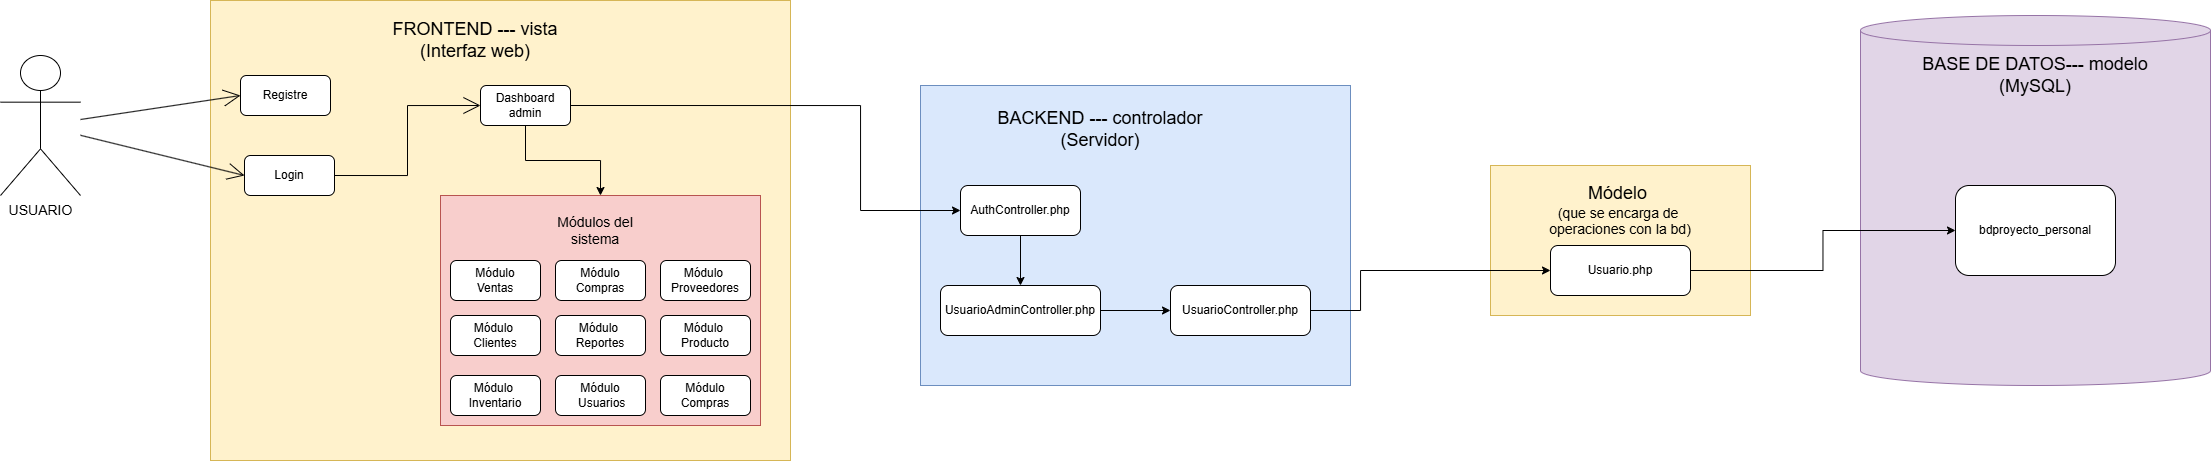

The diagram above was exported from draw.io. Its source (the exported page's mxGraphModel, read from the mxfile embedded in the PNG):
<mxGraphModel dx="905" dy="489" grid="1" gridSize="10" guides="1" tooltips="1" connect="1" arrows="1" fold="1" page="1" pageScale="1" pageWidth="827" pageHeight="1169" math="0" shadow="0">
  <root>
    <mxCell id="0" />
    <mxCell id="1" parent="0" />
    <mxCell id="gfsvx0X5yrWfVB8J9SFq-1" parent="1" style="shape=umlActor;verticalLabelPosition=bottom;verticalAlign=top;html=1;outlineConnect=0;" value="&lt;font style=&quot;font-size: 14px;&quot;&gt;USUARIO&lt;/font&gt;" vertex="1">
      <mxGeometry height="140" width="80" x="80" y="60" as="geometry" />
    </mxCell>
    <mxCell id="gfsvx0X5yrWfVB8J9SFq-3" parent="1" style="rounded=0;whiteSpace=wrap;html=1;fillColor=#fff2cc;strokeColor=#d6b656;" value="" vertex="1">
      <mxGeometry height="460" width="580" x="290" y="5" as="geometry" />
    </mxCell>
    <mxCell id="gfsvx0X5yrWfVB8J9SFq-4" parent="1" style="text;html=1;whiteSpace=wrap;strokeColor=none;fillColor=none;align=center;verticalAlign=middle;rounded=0;" value="&lt;font style=&quot;font-size: 18px;&quot;&gt;FRONTEND --- vista&lt;/font&gt;&lt;div&gt;&lt;font style=&quot;font-size: 18px;&quot;&gt;(Interfaz web)&lt;/font&gt;&lt;/div&gt;" vertex="1">
      <mxGeometry height="30" width="220" x="445" y="30" as="geometry" />
    </mxCell>
    <mxCell id="gfsvx0X5yrWfVB8J9SFq-5" edge="1" parent="1" source="gfsvx0X5yrWfVB8J9SFq-1" style="endArrow=open;html=1;rounded=0;entryX=0;entryY=0.5;entryDx=0;entryDy=0;endFill=0;endSize=15;" target="gfsvx0X5yrWfVB8J9SFq-7" value="">
      <mxGeometry height="50" relative="1" width="50" as="geometry">
        <mxPoint x="190" y="190" as="sourcePoint" />
        <mxPoint x="440" y="180" as="targetPoint" />
      </mxGeometry>
    </mxCell>
    <mxCell id="gfsvx0X5yrWfVB8J9SFq-6" parent="1" style="rounded=1;whiteSpace=wrap;html=1;" value="Login" vertex="1">
      <mxGeometry height="40" width="90" x="324" y="160" as="geometry" />
    </mxCell>
    <mxCell id="gfsvx0X5yrWfVB8J9SFq-7" parent="1" style="rounded=1;whiteSpace=wrap;html=1;" value="Registre" vertex="1">
      <mxGeometry height="40" width="90" x="320" y="80" as="geometry" />
    </mxCell>
    <mxCell id="gfsvx0X5yrWfVB8J9SFq-8" parent="1" style="rounded=1;whiteSpace=wrap;html=1;" value="Dashboard admin" vertex="1">
      <mxGeometry height="40" width="90" x="560" y="90" as="geometry" />
    </mxCell>
    <mxCell id="gfsvx0X5yrWfVB8J9SFq-17" parent="1" style="rounded=0;whiteSpace=wrap;html=1;fillColor=#dae8fc;strokeColor=#6c8ebf;" value="" vertex="1">
      <mxGeometry height="300" width="430" x="1000" y="90" as="geometry" />
    </mxCell>
    <mxCell id="gfsvx0X5yrWfVB8J9SFq-18" edge="1" parent="1" source="gfsvx0X5yrWfVB8J9SFq-1" style="endArrow=open;html=1;rounded=0;entryX=0;entryY=0.5;entryDx=0;entryDy=0;endFill=0;endSize=15;" target="gfsvx0X5yrWfVB8J9SFq-6" value="">
      <mxGeometry height="50" relative="1" width="50" as="geometry">
        <mxPoint x="520" y="250" as="sourcePoint" />
        <mxPoint x="570" y="200" as="targetPoint" />
      </mxGeometry>
    </mxCell>
    <mxCell id="gfsvx0X5yrWfVB8J9SFq-19" edge="1" parent="1" source="gfsvx0X5yrWfVB8J9SFq-6" style="endArrow=open;html=1;rounded=0;exitX=1;exitY=0.5;exitDx=0;exitDy=0;entryX=0;entryY=0.5;entryDx=0;entryDy=0;edgeStyle=orthogonalEdgeStyle;endFill=0;endSize=15;" target="gfsvx0X5yrWfVB8J9SFq-8" value="">
      <mxGeometry height="50" relative="1" width="50" as="geometry">
        <mxPoint x="520" y="250" as="sourcePoint" />
        <mxPoint x="570" y="200" as="targetPoint" />
      </mxGeometry>
    </mxCell>
    <mxCell id="gfsvx0X5yrWfVB8J9SFq-28" parent="1" style="text;html=1;whiteSpace=wrap;strokeColor=none;fillColor=none;align=center;verticalAlign=middle;rounded=0;" value="&lt;font style=&quot;font-size: 18px;&quot;&gt;BACKEND --- controlador&lt;/font&gt;&lt;div&gt;&lt;span style=&quot;font-size: 18px;&quot;&gt;(Servidor)&lt;br&gt;&lt;/span&gt;&lt;div&gt;&lt;font style=&quot;font-size: 18px;&quot;&gt;&lt;br&gt;&lt;/font&gt;&lt;/div&gt;&lt;/div&gt;" vertex="1">
      <mxGeometry height="30" width="220" x="1070" y="130" as="geometry" />
    </mxCell>
    <mxCell id="gfsvx0X5yrWfVB8J9SFq-29" parent="1" style="shape=cylinder3;whiteSpace=wrap;html=1;boundedLbl=1;backgroundOutline=1;size=15;fillColor=#e1d5e7;strokeColor=#9673a6;" value="" vertex="1">
      <mxGeometry height="370" width="350" x="1940" y="20" as="geometry" />
    </mxCell>
    <mxCell id="gfsvx0X5yrWfVB8J9SFq-30" parent="1" style="text;html=1;whiteSpace=wrap;strokeColor=none;fillColor=none;align=center;verticalAlign=middle;rounded=0;" value="&lt;div&gt;&lt;font style=&quot;font-size: 18px;&quot;&gt;BASE DE DATOS--- modelo&lt;/font&gt;&lt;/div&gt;&lt;div&gt;&lt;font style=&quot;font-size: 18px;&quot;&gt;(MySQL)&lt;/font&gt;&lt;/div&gt;" vertex="1">
      <mxGeometry height="30" width="270" x="1980" y="65" as="geometry" />
    </mxCell>
    <mxCell id="gfsvx0X5yrWfVB8J9SFq-33" parent="1" style="rounded=1;whiteSpace=wrap;html=1;" value="AuthController.php" vertex="1">
      <mxGeometry height="50" width="120" x="1040" y="190" as="geometry" />
    </mxCell>
    <mxCell id="gfsvx0X5yrWfVB8J9SFq-34" parent="1" style="rounded=1;whiteSpace=wrap;html=1;" value="UsuarioController.php" vertex="1">
      <mxGeometry height="50" width="140" x="1250" y="290" as="geometry" />
    </mxCell>
    <mxCell id="gfsvx0X5yrWfVB8J9SFq-35" parent="1" style="rounded=1;whiteSpace=wrap;html=1;" value="bdproyecto_personal" vertex="1">
      <mxGeometry height="90" width="160" x="2035" y="190" as="geometry" />
    </mxCell>
    <mxCell id="gfsvx0X5yrWfVB8J9SFq-54" parent="1" style="rounded=1;whiteSpace=wrap;html=1;" value="UsuarioAdminController.php" vertex="1">
      <mxGeometry height="50" width="160" x="1020" y="290" as="geometry" />
    </mxCell>
    <mxCell id="gfsvx0X5yrWfVB8J9SFq-58" edge="1" parent="1" source="gfsvx0X5yrWfVB8J9SFq-8" style="endArrow=classic;html=1;rounded=0;entryX=0;entryY=0.5;entryDx=0;entryDy=0;exitX=1;exitY=0.5;exitDx=0;exitDy=0;edgeStyle=orthogonalEdgeStyle;" target="gfsvx0X5yrWfVB8J9SFq-33" value="">
      <mxGeometry height="50" relative="1" width="50" as="geometry">
        <Array as="points">
          <mxPoint x="940" y="110" />
          <mxPoint x="940" y="215" />
        </Array>
        <mxPoint x="520" y="290" as="sourcePoint" />
        <mxPoint x="570" y="240" as="targetPoint" />
      </mxGeometry>
    </mxCell>
    <mxCell id="gfsvx0X5yrWfVB8J9SFq-59" edge="1" parent="1" source="gfsvx0X5yrWfVB8J9SFq-33" style="endArrow=classic;html=1;rounded=0;exitX=0.5;exitY=1;exitDx=0;exitDy=0;entryX=0.5;entryY=0;entryDx=0;entryDy=0;" target="gfsvx0X5yrWfVB8J9SFq-54" value="">
      <mxGeometry height="50" relative="1" width="50" as="geometry">
        <mxPoint x="1410" y="370" as="sourcePoint" />
        <mxPoint x="1460" y="320" as="targetPoint" />
      </mxGeometry>
    </mxCell>
    <mxCell id="gfsvx0X5yrWfVB8J9SFq-60" edge="1" parent="1" source="gfsvx0X5yrWfVB8J9SFq-54" style="endArrow=classic;html=1;rounded=0;exitX=1;exitY=0.5;exitDx=0;exitDy=0;" value="">
      <mxGeometry height="50" relative="1" width="50" as="geometry">
        <mxPoint x="1410" y="370" as="sourcePoint" />
        <mxPoint x="1250" y="315" as="targetPoint" />
      </mxGeometry>
    </mxCell>
    <mxCell id="gfsvx0X5yrWfVB8J9SFq-62" parent="1" style="rounded=0;whiteSpace=wrap;html=1;fillColor=#f8cecc;strokeColor=#b85450;" value="" vertex="1">
      <mxGeometry height="230" width="320" x="520" y="200" as="geometry" />
    </mxCell>
    <mxCell id="gfsvx0X5yrWfVB8J9SFq-63" parent="1" style="rounded=1;whiteSpace=wrap;html=1;" value="Módulo&amp;nbsp;&lt;br&gt;Inventario" vertex="1">
      <mxGeometry height="40" width="90" x="530" y="380" as="geometry" />
    </mxCell>
    <mxCell id="gfsvx0X5yrWfVB8J9SFq-64" parent="1" style="rounded=1;whiteSpace=wrap;html=1;" value="Módulo&amp;nbsp;&lt;br&gt;Proveedores" vertex="1">
      <mxGeometry height="40" width="90" x="740" y="265" as="geometry" />
    </mxCell>
    <mxCell id="gfsvx0X5yrWfVB8J9SFq-65" parent="1" style="rounded=1;whiteSpace=wrap;html=1;" value="Módulo&amp;nbsp;&lt;br&gt;Producto" vertex="1">
      <mxGeometry height="40" width="90" x="740" y="320" as="geometry" />
    </mxCell>
    <mxCell id="gfsvx0X5yrWfVB8J9SFq-66" parent="1" style="rounded=1;whiteSpace=wrap;html=1;" value="Módulo&amp;nbsp;&lt;br&gt;Reportes" vertex="1">
      <mxGeometry height="40" width="90" x="635" y="320" as="geometry" />
    </mxCell>
    <mxCell id="gfsvx0X5yrWfVB8J9SFq-67" parent="1" style="rounded=1;whiteSpace=wrap;html=1;" value="Módulo&lt;br&gt;&amp;nbsp;Usuarios" vertex="1">
      <mxGeometry height="40" width="90" x="635" y="380" as="geometry" />
    </mxCell>
    <mxCell id="gfsvx0X5yrWfVB8J9SFq-68" parent="1" style="rounded=1;whiteSpace=wrap;html=1;" value="Módulo &lt;br&gt;Ventas" vertex="1">
      <mxGeometry height="40" width="90" x="530" y="265" as="geometry" />
    </mxCell>
    <mxCell id="gfsvx0X5yrWfVB8J9SFq-69" parent="1" style="rounded=1;whiteSpace=wrap;html=1;" value="Módulo&amp;nbsp; Clientes" vertex="1">
      <mxGeometry height="40" width="90" x="530" y="320" as="geometry" />
    </mxCell>
    <mxCell id="gfsvx0X5yrWfVB8J9SFq-70" parent="1" style="rounded=1;whiteSpace=wrap;html=1;" value="Módulo Compras" vertex="1">
      <mxGeometry height="40" width="90" x="635" y="265" as="geometry" />
    </mxCell>
    <mxCell id="gfsvx0X5yrWfVB8J9SFq-71" parent="1" style="rounded=1;whiteSpace=wrap;html=1;" value="Módulo Compras" vertex="1">
      <mxGeometry height="40" width="90" x="740" y="380" as="geometry" />
    </mxCell>
    <mxCell id="gfsvx0X5yrWfVB8J9SFq-72" edge="1" parent="1" source="gfsvx0X5yrWfVB8J9SFq-8" style="endArrow=classic;html=1;rounded=0;exitX=0.5;exitY=1;exitDx=0;exitDy=0;entryX=0.5;entryY=0;entryDx=0;entryDy=0;edgeStyle=orthogonalEdgeStyle;" target="gfsvx0X5yrWfVB8J9SFq-62" value="">
      <mxGeometry height="50" relative="1" width="50" as="geometry">
        <mxPoint x="520" y="250" as="sourcePoint" />
        <mxPoint x="570" y="200" as="targetPoint" />
      </mxGeometry>
    </mxCell>
    <mxCell id="gfsvx0X5yrWfVB8J9SFq-73" parent="1" style="text;html=1;whiteSpace=wrap;strokeColor=none;fillColor=none;align=center;verticalAlign=middle;rounded=0;" value="&lt;font style=&quot;font-size: 14px;&quot;&gt;Módulos del sistema&lt;/font&gt;" vertex="1">
      <mxGeometry height="30" width="100" x="625" y="220" as="geometry" />
    </mxCell>
    <mxCell id="gfsvx0X5yrWfVB8J9SFq-74" parent="1" style="rounded=0;whiteSpace=wrap;html=1;fillColor=#fff2cc;strokeColor=#d6b656;" value="" vertex="1">
      <mxGeometry height="150" width="260" x="1570" y="170" as="geometry" />
    </mxCell>
    <mxCell id="gfsvx0X5yrWfVB8J9SFq-75" parent="1" style="rounded=1;whiteSpace=wrap;html=1;" value="Usuario.php" vertex="1">
      <mxGeometry height="50" width="140" x="1630" y="250" as="geometry" />
    </mxCell>
    <mxCell id="gfsvx0X5yrWfVB8J9SFq-76" edge="1" parent="1" source="gfsvx0X5yrWfVB8J9SFq-34" style="endArrow=classic;html=1;rounded=0;exitX=1;exitY=0.5;exitDx=0;exitDy=0;entryX=0;entryY=0.5;entryDx=0;entryDy=0;edgeStyle=orthogonalEdgeStyle;" target="gfsvx0X5yrWfVB8J9SFq-75" value="">
      <mxGeometry height="50" relative="1" width="50" as="geometry">
        <Array as="points">
          <mxPoint x="1440" y="315" />
          <mxPoint x="1440" y="275" />
        </Array>
        <mxPoint x="1550" y="220" as="sourcePoint" />
        <mxPoint x="1600" y="170" as="targetPoint" />
      </mxGeometry>
    </mxCell>
    <mxCell id="gfsvx0X5yrWfVB8J9SFq-77" edge="1" parent="1" source="gfsvx0X5yrWfVB8J9SFq-75" style="endArrow=classic;html=1;rounded=0;entryX=0;entryY=0.5;entryDx=0;entryDy=0;exitX=1;exitY=0.5;exitDx=0;exitDy=0;edgeStyle=orthogonalEdgeStyle;" target="gfsvx0X5yrWfVB8J9SFq-35" value="">
      <mxGeometry height="50" relative="1" width="50" as="geometry">
        <mxPoint x="1700" y="220" as="sourcePoint" />
        <mxPoint x="1750" y="170" as="targetPoint" />
      </mxGeometry>
    </mxCell>
    <mxCell id="gfsvx0X5yrWfVB8J9SFq-78" parent="1" style="text;html=1;whiteSpace=wrap;strokeColor=none;fillColor=none;align=center;verticalAlign=middle;rounded=0;" value="&lt;font style=&quot;font-size: 18px;&quot;&gt;Módelo&amp;nbsp;&lt;/font&gt;&lt;div&gt;&lt;font style=&quot;font-size: 14px;&quot;&gt;(que se encarga de&amp;nbsp; operaciones con la bd)&lt;/font&gt;&lt;/div&gt;" vertex="1">
      <mxGeometry height="30" width="190" x="1605" y="200" as="geometry" />
    </mxCell>
  </root>
</mxGraphModel>